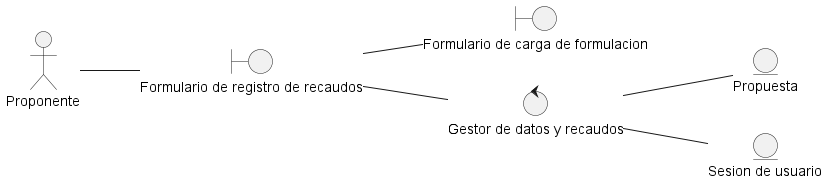

The diagram above was rendered by PlantUML. Its source (embedded in the PNG):
@startuml DisciplinaDeAnalisisDiagramaDeClaseRegistrarRecaudos
left to right direction

actor "Proponente" as actorProponente

entity "Propuesta" as entidadPropuesta
entity "Sesion de usuario" as entidadSesionUsuario

boundary "Formulario de registro de recaudos" as vistaDeRegistrarRecaudos
boundary "Formulario de carga de formulacion" as vistaDeFormulacion

control "Gestor de datos y recaudos" as ctrlGestorRecaudos

actorProponente -- vistaDeRegistrarRecaudos
vistaDeRegistrarRecaudos -- ctrlGestorRecaudos
ctrlGestorRecaudos -- entidadPropuesta
ctrlGestorRecaudos -- entidadSesionUsuario
vistaDeRegistrarRecaudos -- vistaDeFormulacion

'  El usuario solicita ingresar recaudos. 
' 2. El sistema permite que se ingresen los datos personales y los 
' recaudos. 
' 3. El usuario carga los recaudos y continúa. 
' 4. El sistema valida su completitud. 
' 5. El sistema permite la carga de la formulación del curso de 
' extensión. 
' 6. El usuario carga la formulación y envía. 
' 7. El sistema verifica cuántas veces ha hecho el envío de la 
' formulación. 
' El sistema permite el envío de la formulación y los recaudos.
' A1- Si el reenvío es mayor a 3 veces al año, el sistema muestra un 
' mensaje que indica que la carga de la formulación es denegada
' A2- Si los datos o recaudos están incompletos, el sistema muestra un 
' mensaje indicando que no puede registrarse. 
' A3- Si el proponente tiene estatus de aliado, puede ir directamente al 
' paso 5. 

' ' actorProponente -> entidadPropuesta : Registrarse
' ' entidadPropuesta -> ctrlGestorRecaudos : Validar datos de registro
' ' ctrlGestorRecaudos -> entidadPropuesta : Guardar datos de registro
' ' entidadPropuesta -> ctrlGestorRecaudos : Confirmar almacenamiento
' ' ctrlGestorRecaudos -> entidadPropuesta : Notificar éxito
' ' entidadPropuesta -> actorProponente : Confirmar registro

' ' actorProponente -> entidadPropuesta : Iniciar sesión
' ' entidadPropuesta -> ctrlGestorRecaudos : Validar credenciales
' ' ctrlGestorRecaudos -> entidadPropuesta : Verificar credenciales
' ' entidadPropuesta -> ctrlGestorRecaudos : Confirmar credenciales
' ' ctrlGestorRecaudos -> entidadPropuesta : Notificar éxito
' ' entidadPropuesta -> actorProponente : Mostrar dashboard

' ' actorProponente -> entidadPropuesta : Cargar recaudos
' ' entidadPropuesta -> ctrlGestorRecaudos : Validar recaudos
' ' ctrlGestorRecaudos -> entidadPropuesta : Guardar recaudos
' ' entidadPropuesta -> ctrlGestorRecaudos : Confirmar almacenamiento
' ' ctrlGestorRecaudos -> entidadPropuesta : Notificar éxito
' ' entidadPropuesta -> actorProponente : Mostrar confirmación


@enduml